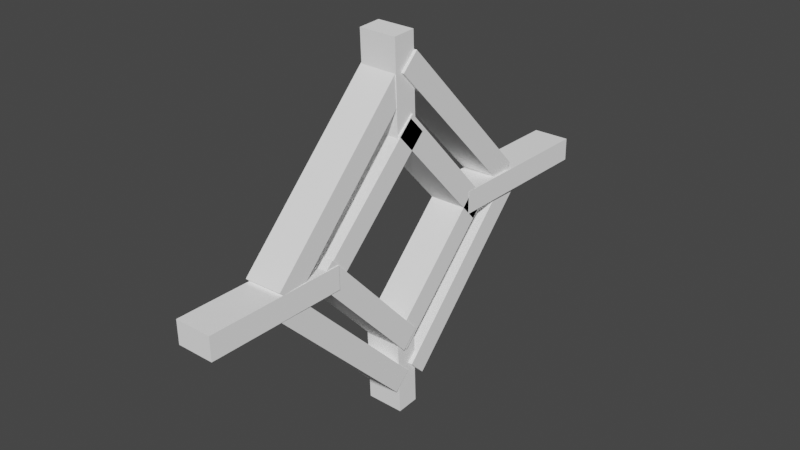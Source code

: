 # Source: web.blend  (saved by Blender 2.91.10; exported with 4.5.12 LTS)
import bpy
from mathutils import Matrix  # noqa: F401  (used for matrix-valued properties, if any)

bpy.ops.wm.read_factory_settings(use_empty=True)
scene = bpy.context.scene
scene.name = 'Scene'

# ---- collections
col_collection = bpy.data.collections.new('Collection'); scene.collection.children.link(col_collection)

# ---- materials (node trees are filled in below, after node groups)
mat_material_001 = bpy.data.materials.new('Material.001')
mat_material_001.use_transparent_shadow = False
mat_material_001.diffuse_color = (1.0, 1.0, 1.0, 1.0)

# ---- material node trees

# ---- world
world_world = bpy.data.worlds.new('World'); scene.world = world_world
world_world.use_nodes = True; world_world.node_tree.nodes.clear()
_N = world_world.node_tree.nodes; _L = world_world.node_tree.links
n0 = _N.new('ShaderNodeOutputWorld'); n0.name = 'World Output'; n0.location = (300, 300)
n1 = _N.new('ShaderNodeBackground'); n1.name = 'Background'; n1.location = (10, 300)
n1.inputs[0].default_value = (0.05088, 0.05088, 0.05088, 1.0)
_L.new(n1.outputs[0], n0.inputs[0])
n0.is_active_output = True
world_world.color = (0.05088, 0.05088, 0.05088)
world_world.use_sun_shadow = False
world_world.sun_shadow_jitter_overblur = 0.0

# ---- meshes
me_cube_001 = bpy.data.meshes.new('Cube.001')
me_cube_001.from_pydata([(-1.0, -1.0, -1.0), (-1.0, -1.0, 1.0), (-1.0, 1.0, -1.0), (-1.0, 1.0, 1.0), (1.0, -1.0, -1.0), (1.0, -1.0, 1.0), (1.0, 1.0, -1.0), (1.0, 1.0, 1.0)], [], [(0, 1, 3, 2), (2, 3, 7, 6), (6, 7, 5, 4), (4, 5, 1, 0), (2, 6, 4, 0), (7, 3, 1, 5)])
_uv = me_cube_001.uv_layers.new(name='UVMap')
_uv.uv.foreach_set('vector', [0.375, 0.0, 0.625, 0.0, 0.625, 0.25, 0.375, 0.25, 0.375, 0.25, 0.625, 0.25, 0.625, 0.5, 0.375, 0.5, 0.375, 0.5, 0.625, 0.5, 0.625, 0.75, 0.375, 0.75, 0.375, 0.75, 0.625, 0.75, 0.625, 1.0, 0.375, 1.0, 0.125, 0.5, 0.375, 0.5, 0.375, 0.75, 0.125, 0.75, 0.625, 0.5, 0.875, 0.5, 0.875, 0.75, 0.625, 0.75])
me_cube_001.materials.append(mat_material_001)
me_cube_001.use_remesh_fix_poles = True
me_cube_001.use_remesh_preserve_attributes = False
me_cube_001.use_mirror_vertex_groups = False
me_cube_001.update()
me_cube_002 = bpy.data.meshes.new('Cube.002')
me_cube_002.from_pydata([(-1.0, -1.0, -1.0), (-1.0, -1.0, 1.0), (-1.0, 1.0, -1.0), (-1.0, 1.0, 1.0), (1.0, -1.0, -1.0), (1.0, -1.0, 1.0), (1.0, 1.0, -1.0), (1.0, 1.0, 1.0)], [], [(0, 1, 3, 2), (2, 3, 7, 6), (6, 7, 5, 4), (4, 5, 1, 0), (2, 6, 4, 0), (7, 3, 1, 5)])
_uv = me_cube_002.uv_layers.new(name='UVMap')
_uv.uv.foreach_set('vector', [0.375, 0.0, 0.625, 0.0, 0.625, 0.25, 0.375, 0.25, 0.375, 0.25, 0.625, 0.25, 0.625, 0.5, 0.375, 0.5, 0.375, 0.5, 0.625, 0.5, 0.625, 0.75, 0.375, 0.75, 0.375, 0.75, 0.625, 0.75, 0.625, 1.0, 0.375, 1.0, 0.125, 0.5, 0.375, 0.5, 0.375, 0.75, 0.125, 0.75, 0.625, 0.5, 0.875, 0.5, 0.875, 0.75, 0.625, 0.75])
me_cube_002.materials.append(mat_material_001)
me_cube_002.use_remesh_fix_poles = True
me_cube_002.use_remesh_preserve_attributes = False
me_cube_002.use_mirror_vertex_groups = False
me_cube_002.update()
me_cube_003 = bpy.data.meshes.new('Cube.003')
me_cube_003.from_pydata([(-1.0, -1.0, -1.0), (-1.0, -1.0, 1.0), (-1.0, 1.0, -1.0), (-1.0, 1.0, 1.0), (1.0, -1.0, -1.0), (1.0, -1.0, 1.0), (1.0, 1.0, -1.0), (1.0, 1.0, 1.0)], [], [(0, 1, 3, 2), (2, 3, 7, 6), (6, 7, 5, 4), (4, 5, 1, 0), (2, 6, 4, 0), (7, 3, 1, 5)])
_uv = me_cube_003.uv_layers.new(name='UVMap')
_uv.uv.foreach_set('vector', [0.375, 0.0, 0.625, 0.0, 0.625, 0.25, 0.375, 0.25, 0.375, 0.25, 0.625, 0.25, 0.625, 0.5, 0.375, 0.5, 0.375, 0.5, 0.625, 0.5, 0.625, 0.75, 0.375, 0.75, 0.375, 0.75, 0.625, 0.75, 0.625, 1.0, 0.375, 1.0, 0.125, 0.5, 0.375, 0.5, 0.375, 0.75, 0.125, 0.75, 0.625, 0.5, 0.875, 0.5, 0.875, 0.75, 0.625, 0.75])
me_cube_003.materials.append(mat_material_001)
me_cube_003.use_remesh_fix_poles = True
me_cube_003.use_remesh_preserve_attributes = False
me_cube_003.use_mirror_vertex_groups = False
me_cube_003.update()
me_cube_004 = bpy.data.meshes.new('Cube.004')
me_cube_004.from_pydata([(-1.0, -1.0, -1.0), (-1.0, -1.0, 1.0), (-1.0, 1.0, -1.0), (-1.0, 1.0, 1.0), (1.0, -1.0, -1.0), (1.0, -1.0, 1.0), (1.0, 1.0, -1.0), (1.0, 1.0, 1.0)], [], [(0, 1, 3, 2), (2, 3, 7, 6), (6, 7, 5, 4), (4, 5, 1, 0), (2, 6, 4, 0), (7, 3, 1, 5)])
_uv = me_cube_004.uv_layers.new(name='UVMap')
_uv.uv.foreach_set('vector', [0.375, 0.0, 0.625, 0.0, 0.625, 0.25, 0.375, 0.25, 0.375, 0.25, 0.625, 0.25, 0.625, 0.5, 0.375, 0.5, 0.375, 0.5, 0.625, 0.5, 0.625, 0.75, 0.375, 0.75, 0.375, 0.75, 0.625, 0.75, 0.625, 1.0, 0.375, 1.0, 0.125, 0.5, 0.375, 0.5, 0.375, 0.75, 0.125, 0.75, 0.625, 0.5, 0.875, 0.5, 0.875, 0.75, 0.625, 0.75])
me_cube_004.materials.append(mat_material_001)
me_cube_004.use_remesh_fix_poles = True
me_cube_004.use_remesh_preserve_attributes = False
me_cube_004.use_mirror_vertex_groups = False
me_cube_004.update()
me_cube_005 = bpy.data.meshes.new('Cube.005')
me_cube_005.from_pydata([(-1.0, -1.0, -1.0), (-1.0, -1.0, 1.0), (-1.0, 1.0, -1.0), (-1.0, 1.0, 1.0), (1.0, -1.0, -1.0), (1.0, -1.0, 1.0), (1.0, 1.0, -1.0), (1.0, 1.0, 1.0)], [], [(0, 1, 3, 2), (2, 3, 7, 6), (6, 7, 5, 4), (4, 5, 1, 0), (2, 6, 4, 0), (7, 3, 1, 5)])
_uv = me_cube_005.uv_layers.new(name='UVMap')
_uv.uv.foreach_set('vector', [0.375, 0.0, 0.625, 0.0, 0.625, 0.25, 0.375, 0.25, 0.375, 0.25, 0.625, 0.25, 0.625, 0.5, 0.375, 0.5, 0.375, 0.5, 0.625, 0.5, 0.625, 0.75, 0.375, 0.75, 0.375, 0.75, 0.625, 0.75, 0.625, 1.0, 0.375, 1.0, 0.125, 0.5, 0.375, 0.5, 0.375, 0.75, 0.125, 0.75, 0.625, 0.5, 0.875, 0.5, 0.875, 0.75, 0.625, 0.75])
me_cube_005.materials.append(mat_material_001)
me_cube_005.use_remesh_fix_poles = True
me_cube_005.use_remesh_preserve_attributes = False
me_cube_005.use_mirror_vertex_groups = False
me_cube_005.update()
me_cube_006 = bpy.data.meshes.new('Cube.006')
me_cube_006.from_pydata([(-1.0, -1.0, -1.0), (-1.0, -1.0, 1.0), (-1.0, 1.0, -1.0), (-1.0, 1.0, 1.0), (1.0, -1.0, -1.0), (1.0, -1.0, 1.0), (1.0, 1.0, -1.0), (1.0, 1.0, 1.0)], [], [(0, 1, 3, 2), (2, 3, 7, 6), (6, 7, 5, 4), (4, 5, 1, 0), (2, 6, 4, 0), (7, 3, 1, 5)])
_uv = me_cube_006.uv_layers.new(name='UVMap')
_uv.uv.foreach_set('vector', [0.375, 0.0, 0.625, 0.0, 0.625, 0.25, 0.375, 0.25, 0.375, 0.25, 0.625, 0.25, 0.625, 0.5, 0.375, 0.5, 0.375, 0.5, 0.625, 0.5, 0.625, 0.75, 0.375, 0.75, 0.375, 0.75, 0.625, 0.75, 0.625, 1.0, 0.375, 1.0, 0.125, 0.5, 0.375, 0.5, 0.375, 0.75, 0.125, 0.75, 0.625, 0.5, 0.875, 0.5, 0.875, 0.75, 0.625, 0.75])
me_cube_006.materials.append(mat_material_001)
me_cube_006.use_remesh_fix_poles = True
me_cube_006.use_remesh_preserve_attributes = False
me_cube_006.use_mirror_vertex_groups = False
me_cube_006.update()
me_cube_008 = bpy.data.meshes.new('Cube.008')
me_cube_008.from_pydata([(-1.0, -1.0, -1.0), (-1.0, -1.0, 1.0), (-1.0, 1.0, -1.0), (-1.0, 1.0, 1.0), (1.0, -1.0, -1.0), (1.0, -1.0, 1.0), (1.0, 1.0, -1.0), (1.0, 1.0, 1.0)], [], [(0, 1, 3, 2), (2, 3, 7, 6), (6, 7, 5, 4), (4, 5, 1, 0), (2, 6, 4, 0), (7, 3, 1, 5)])
_uv = me_cube_008.uv_layers.new(name='UVMap')
_uv.uv.foreach_set('vector', [0.375, 0.0, 0.625, 0.0, 0.625, 0.25, 0.375, 0.25, 0.375, 0.25, 0.625, 0.25, 0.625, 0.5, 0.375, 0.5, 0.375, 0.5, 0.625, 0.5, 0.625, 0.75, 0.375, 0.75, 0.375, 0.75, 0.625, 0.75, 0.625, 1.0, 0.375, 1.0, 0.125, 0.5, 0.375, 0.5, 0.375, 0.75, 0.125, 0.75, 0.625, 0.5, 0.875, 0.5, 0.875, 0.75, 0.625, 0.75])
me_cube_008.materials.append(mat_material_001)
me_cube_008.use_remesh_fix_poles = True
me_cube_008.use_remesh_preserve_attributes = False
me_cube_008.use_mirror_vertex_groups = False
me_cube_008.update()
me_cube_010 = bpy.data.meshes.new('Cube.010')
me_cube_010.from_pydata([(-1.0, -1.0, -1.0), (-1.0, -1.0, 1.0), (-1.0, 1.0, -1.0), (-1.0, 1.0, 1.0), (1.0, -1.0, -1.0), (1.0, -1.0, 1.0), (1.0, 1.0, -1.0), (1.0, 1.0, 1.0)], [], [(0, 1, 3, 2), (2, 3, 7, 6), (6, 7, 5, 4), (4, 5, 1, 0), (2, 6, 4, 0), (7, 3, 1, 5)])
_uv = me_cube_010.uv_layers.new(name='UVMap')
_uv.uv.foreach_set('vector', [0.375, 0.0, 0.625, 0.0, 0.625, 0.25, 0.375, 0.25, 0.375, 0.25, 0.625, 0.25, 0.625, 0.5, 0.375, 0.5, 0.375, 0.5, 0.625, 0.5, 0.625, 0.75, 0.375, 0.75, 0.375, 0.75, 0.625, 0.75, 0.625, 1.0, 0.375, 1.0, 0.125, 0.5, 0.375, 0.5, 0.375, 0.75, 0.125, 0.75, 0.625, 0.5, 0.875, 0.5, 0.875, 0.75, 0.625, 0.75])
me_cube_010.materials.append(mat_material_001)
me_cube_010.use_remesh_fix_poles = True
me_cube_010.use_remesh_preserve_attributes = False
me_cube_010.use_mirror_vertex_groups = False
me_cube_010.update()
me_cube_012 = bpy.data.meshes.new('Cube.012')
me_cube_012.from_pydata([(-1.0, -1.0, -1.0), (-1.0, -1.0, 1.0), (-1.0, 1.0, -1.0), (-1.0, 1.0, 1.0), (1.0, -1.0, -1.0), (1.0, -1.0, 1.0), (1.0, 1.0, -1.0), (1.0, 1.0, 1.0)], [], [(0, 1, 3, 2), (2, 3, 7, 6), (6, 7, 5, 4), (4, 5, 1, 0), (2, 6, 4, 0), (7, 3, 1, 5)])
_uv = me_cube_012.uv_layers.new(name='UVMap')
_uv.uv.foreach_set('vector', [0.375, 0.0, 0.625, 0.0, 0.625, 0.25, 0.375, 0.25, 0.375, 0.25, 0.625, 0.25, 0.625, 0.5, 0.375, 0.5, 0.375, 0.5, 0.625, 0.5, 0.625, 0.75, 0.375, 0.75, 0.375, 0.75, 0.625, 0.75, 0.625, 1.0, 0.375, 1.0, 0.125, 0.5, 0.375, 0.5, 0.375, 0.75, 0.125, 0.75, 0.625, 0.5, 0.875, 0.5, 0.875, 0.75, 0.625, 0.75])
me_cube_012.materials.append(mat_material_001)
me_cube_012.use_remesh_fix_poles = True
me_cube_012.use_remesh_preserve_attributes = False
me_cube_012.use_mirror_vertex_groups = False
me_cube_012.update()
me_cube_013 = bpy.data.meshes.new('Cube.013')
me_cube_013.from_pydata([(-1.0, -1.0, -1.0), (-1.0, -1.0, 1.0), (-1.0, 1.0, -1.0), (-1.0, 1.0, 1.0), (1.0, -1.0, -1.0), (1.0, -1.0, 1.0), (1.0, 1.0, -1.0), (1.0, 1.0, 1.0)], [], [(0, 1, 3, 2), (2, 3, 7, 6), (6, 7, 5, 4), (4, 5, 1, 0), (2, 6, 4, 0), (7, 3, 1, 5)])
_uv = me_cube_013.uv_layers.new(name='UVMap')
_uv.uv.foreach_set('vector', [0.375, 0.0, 0.625, 0.0, 0.625, 0.25, 0.375, 0.25, 0.375, 0.25, 0.625, 0.25, 0.625, 0.5, 0.375, 0.5, 0.375, 0.5, 0.625, 0.5, 0.625, 0.75, 0.375, 0.75, 0.375, 0.75, 0.625, 0.75, 0.625, 1.0, 0.375, 1.0, 0.125, 0.5, 0.375, 0.5, 0.375, 0.75, 0.125, 0.75, 0.625, 0.5, 0.875, 0.5, 0.875, 0.75, 0.625, 0.75])
me_cube_013.materials.append(mat_material_001)
me_cube_013.use_remesh_fix_poles = True
me_cube_013.use_remesh_preserve_attributes = False
me_cube_013.use_mirror_vertex_groups = False
me_cube_013.update()
me_cube_016 = bpy.data.meshes.new('Cube.016')
me_cube_016.from_pydata([(-1.0, -1.0, -1.0), (-1.0, -1.0, 1.0), (-1.0, 1.0, -1.0), (-1.0, 1.0, 1.0), (1.0, -1.0, -1.0), (1.0, -1.0, 1.0), (1.0, 1.0, -1.0), (1.0, 1.0, 1.0)], [], [(0, 1, 3, 2), (2, 3, 7, 6), (6, 7, 5, 4), (4, 5, 1, 0), (2, 6, 4, 0), (7, 3, 1, 5)])
_uv = me_cube_016.uv_layers.new(name='UVMap')
_uv.uv.foreach_set('vector', [0.375, 0.0, 0.625, 0.0, 0.625, 0.25, 0.375, 0.25, 0.375, 0.25, 0.625, 0.25, 0.625, 0.5, 0.375, 0.5, 0.375, 0.5, 0.625, 0.5, 0.625, 0.75, 0.375, 0.75, 0.375, 0.75, 0.625, 0.75, 0.625, 1.0, 0.375, 1.0, 0.125, 0.5, 0.375, 0.5, 0.375, 0.75, 0.125, 0.75, 0.625, 0.5, 0.875, 0.5, 0.875, 0.75, 0.625, 0.75])
me_cube_016.materials.append(mat_material_001)
me_cube_016.use_remesh_fix_poles = True
me_cube_016.use_remesh_preserve_attributes = False
me_cube_016.use_mirror_vertex_groups = False
me_cube_016.update()
me_cube_017 = bpy.data.meshes.new('Cube.017')
me_cube_017.from_pydata([(-1.0, -1.0, -1.0), (-1.0, -1.0, 1.0), (-1.0, 1.0, -1.0), (-1.0, 1.0, 1.0), (1.0, -1.0, -1.0), (1.0, -1.0, 1.0), (1.0, 1.0, -1.0), (1.0, 1.0, 1.0)], [], [(0, 1, 3, 2), (2, 3, 7, 6), (6, 7, 5, 4), (4, 5, 1, 0), (2, 6, 4, 0), (7, 3, 1, 5)])
_uv = me_cube_017.uv_layers.new(name='UVMap')
_uv.uv.foreach_set('vector', [0.375, 0.0, 0.625, 0.0, 0.625, 0.25, 0.375, 0.25, 0.375, 0.25, 0.625, 0.25, 0.625, 0.5, 0.375, 0.5, 0.375, 0.5, 0.625, 0.5, 0.625, 0.75, 0.375, 0.75, 0.375, 0.75, 0.625, 0.75, 0.625, 1.0, 0.375, 1.0, 0.125, 0.5, 0.375, 0.5, 0.375, 0.75, 0.125, 0.75, 0.625, 0.5, 0.875, 0.5, 0.875, 0.75, 0.625, 0.75])
me_cube_017.materials.append(mat_material_001)
me_cube_017.use_remesh_fix_poles = True
me_cube_017.use_remesh_preserve_attributes = False
me_cube_017.use_mirror_vertex_groups = False
me_cube_017.update()

# ---- objects
ob_cube = bpy.data.objects.new('Cube', me_cube_001)
ob_cube_001 = bpy.data.objects.new('Cube.001', me_cube_002)
ob_cube_002 = bpy.data.objects.new('Cube.002', me_cube_003)
ob_cube_003 = bpy.data.objects.new('Cube.003', me_cube_004)
ob_cube_004 = bpy.data.objects.new('Cube.004', me_cube_005)
ob_cube_005 = bpy.data.objects.new('Cube.005', me_cube_006)
ob_cube_007 = bpy.data.objects.new('Cube.007', me_cube_008)
ob_cube_006 = bpy.data.objects.new('Cube.006', me_cube_010)
ob_cube_008 = bpy.data.objects.new('Cube.008', me_cube_012)
ob_cube_009 = bpy.data.objects.new('Cube.009', me_cube_013)
ob_cube_010 = bpy.data.objects.new('Cube.010', me_cube_016)
ob_cube_011 = bpy.data.objects.new('Cube.011', me_cube_017)

# ---- transforms, parenting, visibility, modifiers, constraints
ob_cube.location = (0.0, 0.0, 1.51)
ob_cube.rotation_euler = (-0.8112, -0.0, 0.0)
ob_cube.scale = (0.1077, 0.06624, 0.4602)
ob_cube.lineart.crease_threshold = 0.0
ob_cube_001.location = (0.0, 0.5652, 1.51)
ob_cube_001.rotation_euler = (-2.397, -0.0, 0.0)
ob_cube_001.scale = (0.1077, 0.06624, 0.4602)
ob_cube_001.lineart.crease_threshold = 0.0
ob_cube_002.location = (0.0, 0.542, 0.9364)
ob_cube_002.rotation_euler = (-3.929, -0.0, 0.0)
ob_cube_002.scale = (0.1077, 0.06624, 0.4602)
ob_cube_002.lineart.crease_threshold = 0.0
ob_cube_003.location = (0.006721, -0.03036, 0.9592)
ob_cube_003.rotation_euler = (-2.397, -0.0, 0.0)
ob_cube_003.scale = (0.1077, 0.06624, 0.4602)
ob_cube_003.lineart.crease_threshold = 0.0
ob_cube_004.location = (-0.007037, 0.2574, 2.01)
ob_cube_004.rotation_euler = (-3.085, 0.01569, -0.008061)
ob_cube_004.scale = (0.1077, 0.06633, 0.3038)
ob_cube_004.lineart.crease_threshold = 0.0
ob_cube_005.location = (0.00847, 1.256, 1.24)
ob_cube_005.rotation_euler = (-4.706, -0.008843, -0.01526)
ob_cube_005.scale = (0.1078, 0.06617, 0.4726)
ob_cube_005.lineart.crease_threshold = 0.0
ob_cube_007.location = (-0.01733, 0.2852, 0.435)
ob_cube_007.rotation_euler = (-3.085, 0.01569, -0.008061)
ob_cube_007.scale = (0.1077, 0.06632, 0.2652)
ob_cube_007.lineart.crease_threshold = 0.0
ob_cube_006.location = (0.00589, -0.6525, 1.233)
ob_cube_006.rotation_euler = (-4.706, -0.008843, -0.01526)
ob_cube_006.scale = (0.1078, 0.06617, 0.3989)
ob_cube_006.lineart.crease_threshold = 0.0
ob_cube_008.location = (-0.003501, -0.1575, 1.701)
ob_cube_008.rotation_euler = (-7.081, -0.00423, 0.01712)
ob_cube_008.scale = (0.1078, 0.06617, 0.6124)
ob_cube_008.lineart.crease_threshold = 0.0
ob_cube_009.location = (-0.003625, 0.7807, 0.8302)
ob_cube_009.rotation_euler = (-7.081, -0.00423, 0.01712)
ob_cube_009.scale = (0.1078, 0.06617, 0.6124)
ob_cube_009.lineart.crease_threshold = 0.0
ob_cube_010.location = (0.0008563, 0.6977, 1.731)
ob_cube_010.rotation_euler = (-8.649, 0.01711, 0.004276)
ob_cube_010.scale = (0.1078, 0.06617, 0.6124)
ob_cube_010.lineart.crease_threshold = 0.0
ob_cube_011.location = (-0.004927, -0.1868, 0.8015)
ob_cube_011.rotation_euler = (-8.649, 0.01711, 0.004276)
ob_cube_011.scale = (0.1078, 0.06617, 0.6124)
ob_cube_011.lineart.crease_threshold = 0.0

# ---- collection membership
col_collection.objects.link(ob_cube)
col_collection.objects.link(ob_cube_001)
col_collection.objects.link(ob_cube_002)
col_collection.objects.link(ob_cube_003)
col_collection.objects.link(ob_cube_004)
col_collection.objects.link(ob_cube_005)
col_collection.objects.link(ob_cube_007)
col_collection.objects.link(ob_cube_006)
col_collection.objects.link(ob_cube_008)
col_collection.objects.link(ob_cube_009)
col_collection.objects.link(ob_cube_010)
col_collection.objects.link(ob_cube_011)

# ---- scene / render settings (as saved in the file)
scene.frame_start = 1; scene.frame_end = 250; scene.frame_set(1)
scene.render.engine = 'BLENDER_EEVEE_NEXT'
scene.cycles.use_denoising = False
scene.cycles.samples = 128
scene.cycles.sampling_pattern = 'TABULATED_SOBOL'
scene.cycles.use_adaptive_sampling = False
scene.cycles.use_light_tree = False
scene.view_settings.view_transform = 'Filmic'
bpy.context.view_layer.update()

# ---- added for rendering (the .blend has no active camera and no usable light): camera, sun
cam_auto = bpy.data.cameras.new('AutoCamera')
cam_auto.lens = 50.0
cam_auto.sensor_width = 36.0
cam_auto.clip_end = 1000.0
ob_auto_camera = bpy.data.objects.new('AutoCamera', cam_auto)
scene.collection.objects.link(ob_auto_camera)
ob_auto_camera.location = (3.2623, -3.57966, 3.854)
ob_auto_camera.rotation_euler = (1.09748, -7.21219e-08, 0.694738)
scene.camera = ob_auto_camera
light_auto_sun = bpy.data.lights.new('AutoSun', 'SUN')
light_auto_sun.energy = 3.0
light_auto_sun.angle = 0.0523599
ob_auto_sun = bpy.data.objects.new('AutoSun', light_auto_sun)
scene.collection.objects.link(ob_auto_sun)
ob_auto_sun.rotation_euler = (0.872665, 0.174533, 0.523599)
bpy.context.view_layer.update()
